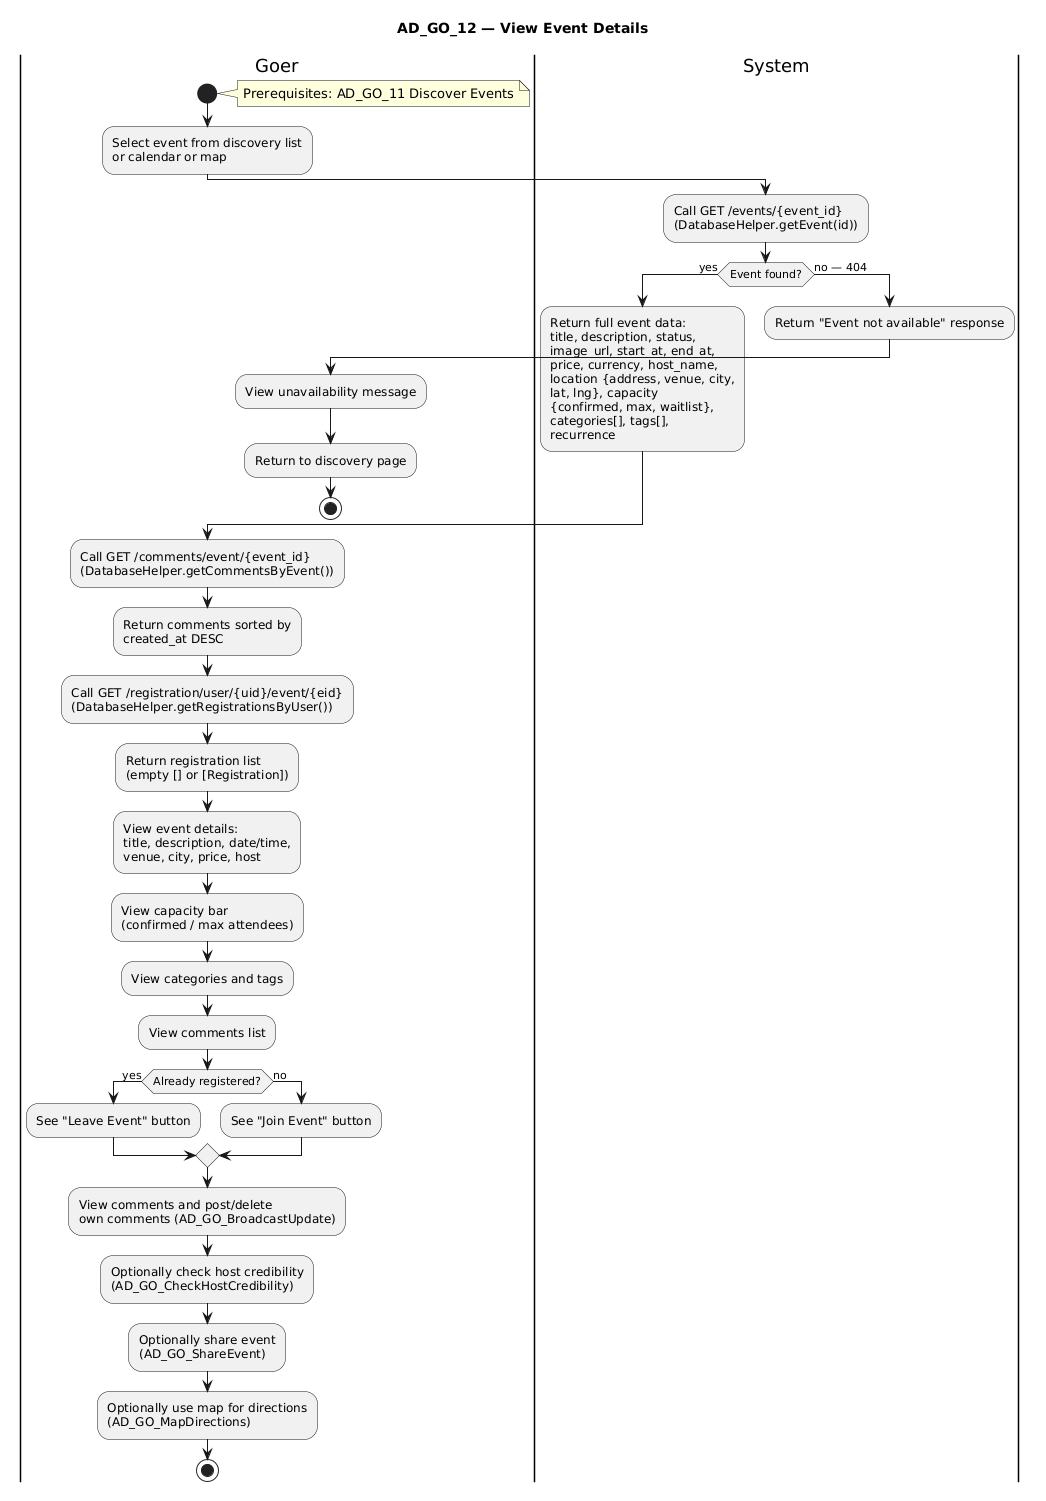

The diagram above was rendered by PlantUML. Its source (embedded in the PNG):
@startuml
title AD_GO_12 — View Event Details

|Goer|
|System|

|Goer|
start
note right
  Prerequisites: AD_GO_11 Discover Events
end note
:Select event from discovery list\nor calendar or map;

|System|
:Call GET /events/{event_id}
(DatabaseHelper.getEvent(id));
if (Event found?) then (yes)
  :Return full event data:
  title, description, status,
  image_url, start_at, end_at,
  price, currency, host_name,
  location {address, venue, city,
  lat, lng}, capacity
  {confirmed, max, waitlist},
  categories[], tags[],
  recurrence;
else (no — 404)
  :Return "Event not available" response;
  |Goer|
  :View unavailability message;
  :Return to discovery page;
  stop
end if

:Call GET /comments/event/{event_id}
(DatabaseHelper.getCommentsByEvent());
:Return comments sorted by
created_at DESC;

:Call GET /registration/user/{uid}/event/{eid}
(DatabaseHelper.getRegistrationsByUser());
:Return registration list
(empty [] or [Registration]);

|Goer|
:View event details:
title, description, date/time,
venue, city, price, host;
:View capacity bar
(confirmed / max attendees);
:View categories and tags;
:View comments list;

if (Already registered?) then (yes)
  :See "Leave Event" button;
else (no)
  :See "Join Event" button;
end if

:View comments and post/delete
own comments (AD_GO_BroadcastUpdate);
:Optionally check host credibility
(AD_GO_CheckHostCredibility);
:Optionally share event
(AD_GO_ShareEvent);
:Optionally use map for directions
(AD_GO_MapDirections);

|Goer|
stop
@enduml